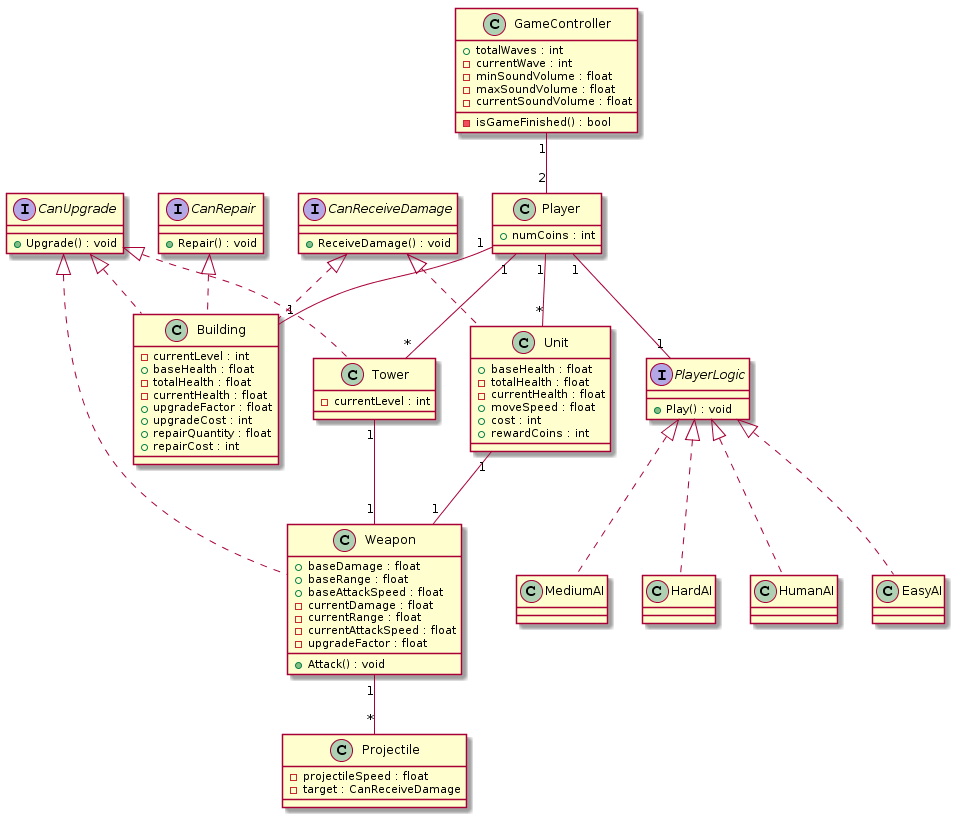

The diagram above was rendered by PlantUML. Its source (embedded in the PNG):
@startuml
interface CanUpgrade {
    +Upgrade() : void
}
interface CanReceiveDamage {
    +ReceiveDamage() : void
}
interface CanRepair {
    +Repair() : void
}

interface PlayerLogic {
    +Play() : void
}

class GameController {
    +totalWaves : int
    -currentWave : int
    -minSoundVolume : float
    -maxSoundVolume : float
    -currentSoundVolume : float
    -isGameFinished() : bool
}

class Player {
    +numCoins : int
}

GameController "1" -- "2" Player

class HumanAI implements PlayerLogic {
}
class EasyAI implements PlayerLogic {
}
class MediumAI implements PlayerLogic {
}
class HardAI implements PlayerLogic {
}

Player "1" -- "1" PlayerLogic

class Unit implements CanReceiveDamage{
    +baseHealth : float
    -totalHealth : float
    -currentHealth : float
    +moveSpeed : float
    +cost : int
    +rewardCoins : int
}

Player "1" -- "*" Unit

class Weapon implements CanUpgrade{
    +baseDamage : float
    +baseRange : float
    +baseAttackSpeed : float
    -currentDamage : float
    -currentRange : float
    -currentAttackSpeed : float
    -upgradeFactor : float
    +Attack() : void
}

class Projectile {
    -projectileSpeed : float
    -target : CanReceiveDamage
}

Weapon "1" -- "*" Projectile

Unit "1" -- "1" Weapon
Tower "1" -- "1" Weapon

class Building implements CanUpgrade, CanReceiveDamage, CanRepair {
    -currentLevel : int
    +baseHealth : float
    -totalHealth : float
    -currentHealth : float
    +upgradeFactor : float
    +upgradeCost : int
    +repairQuantity : float
    +repairCost : int
}

Player "1" -- "1" Building

class Tower implements CanUpgrade {
    -currentLevel : int
}

Player "1" -- "*" Tower
@enduml